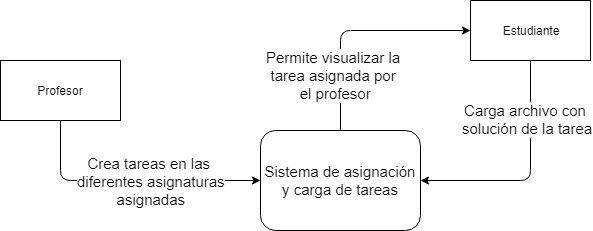

The diagram above was exported from draw.io. Its source (the exported page's mxGraphModel, read from the mxfile embedded in the PNG):
<mxGraphModel dx="840" dy="1572" grid="1" gridSize="10" guides="1" tooltips="1" connect="1" arrows="1" fold="1" page="1" pageScale="1" pageWidth="827" pageHeight="1169" math="0" shadow="0">
  <root>
    <mxCell id="0" />
    <mxCell id="1" parent="0" />
    <mxCell id="UD05pIYYooRXQXPD20U0-1" value="Sistema de asignación y carga de tareas" style="rounded=1;whiteSpace=wrap;html=1;fontSize=15;" vertex="1" parent="1">
      <mxGeometry x="340" y="80" width="160" height="100" as="geometry" />
    </mxCell>
    <mxCell id="UD05pIYYooRXQXPD20U0-2" value="Profesor" style="rounded=0;whiteSpace=wrap;html=1;" vertex="1" parent="1">
      <mxGeometry x="80" y="10" width="120" height="60" as="geometry" />
    </mxCell>
    <mxCell id="UD05pIYYooRXQXPD20U0-3" value="Estudiante" style="rounded=0;whiteSpace=wrap;html=1;" vertex="1" parent="1">
      <mxGeometry x="550" y="-50" width="120" height="60" as="geometry" />
    </mxCell>
    <mxCell id="UD05pIYYooRXQXPD20U0-4" value="" style="endArrow=classic;html=1;fontSize=15;" edge="1" parent="1" source="UD05pIYYooRXQXPD20U0-2" target="UD05pIYYooRXQXPD20U0-1">
      <mxGeometry width="50" height="50" relative="1" as="geometry">
        <mxPoint x="190" y="260" as="sourcePoint" />
        <mxPoint x="240" y="210" as="targetPoint" />
        <Array as="points">
          <mxPoint x="140" y="130" />
        </Array>
      </mxGeometry>
    </mxCell>
    <mxCell id="UD05pIYYooRXQXPD20U0-12" value="&lt;span&gt;Crea tareas en las&amp;nbsp;&lt;/span&gt;&lt;br&gt;&lt;span&gt;diferentes asignaturas&lt;/span&gt;&lt;br&gt;&lt;span&gt;asignadas&lt;/span&gt;" style="text;html=1;resizable=0;points=[];align=center;verticalAlign=middle;labelBackgroundColor=#ffffff;fontSize=15;" vertex="1" connectable="0" parent="UD05pIYYooRXQXPD20U0-4">
      <mxGeometry x="-0.1455" relative="1" as="geometry">
        <mxPoint x="39" as="offset" />
      </mxGeometry>
    </mxCell>
    <mxCell id="UD05pIYYooRXQXPD20U0-7" value="" style="endArrow=classic;html=1;fontSize=15;" edge="1" parent="1" source="UD05pIYYooRXQXPD20U0-1" target="UD05pIYYooRXQXPD20U0-3">
      <mxGeometry width="50" height="50" relative="1" as="geometry">
        <mxPoint x="400" y="40" as="sourcePoint" />
        <mxPoint x="450" y="-10" as="targetPoint" />
        <Array as="points">
          <mxPoint x="420" y="-20" />
        </Array>
      </mxGeometry>
    </mxCell>
    <mxCell id="UD05pIYYooRXQXPD20U0-13" value="Permite visualizar la &lt;br&gt;tarea asignada por &lt;br&gt;el profesor" style="text;html=1;resizable=0;points=[];align=center;verticalAlign=middle;labelBackgroundColor=#ffffff;fontSize=15;" vertex="1" connectable="0" parent="UD05pIYYooRXQXPD20U0-7">
      <mxGeometry x="-0.3481" y="1" relative="1" as="geometry">
        <mxPoint x="-4.5" y="19" as="offset" />
      </mxGeometry>
    </mxCell>
    <mxCell id="UD05pIYYooRXQXPD20U0-8" value="" style="endArrow=classic;html=1;fontSize=15;" edge="1" parent="1" source="UD05pIYYooRXQXPD20U0-3" target="UD05pIYYooRXQXPD20U0-1">
      <mxGeometry width="50" height="50" relative="1" as="geometry">
        <mxPoint x="580" y="70" as="sourcePoint" />
        <mxPoint x="630" y="20" as="targetPoint" />
        <Array as="points">
          <mxPoint x="610" y="130" />
        </Array>
      </mxGeometry>
    </mxCell>
    <mxCell id="UD05pIYYooRXQXPD20U0-9" value="Carga archivo con &lt;br&gt;solución de la tarea" style="text;html=1;resizable=0;points=[];align=center;verticalAlign=middle;labelBackgroundColor=#ffffff;fontSize=15;" vertex="1" connectable="0" parent="UD05pIYYooRXQXPD20U0-8">
      <mxGeometry x="-0.1407" y="2" relative="1" as="geometry">
        <mxPoint x="-5.5" y="-41" as="offset" />
      </mxGeometry>
    </mxCell>
  </root>
</mxGraphModel>